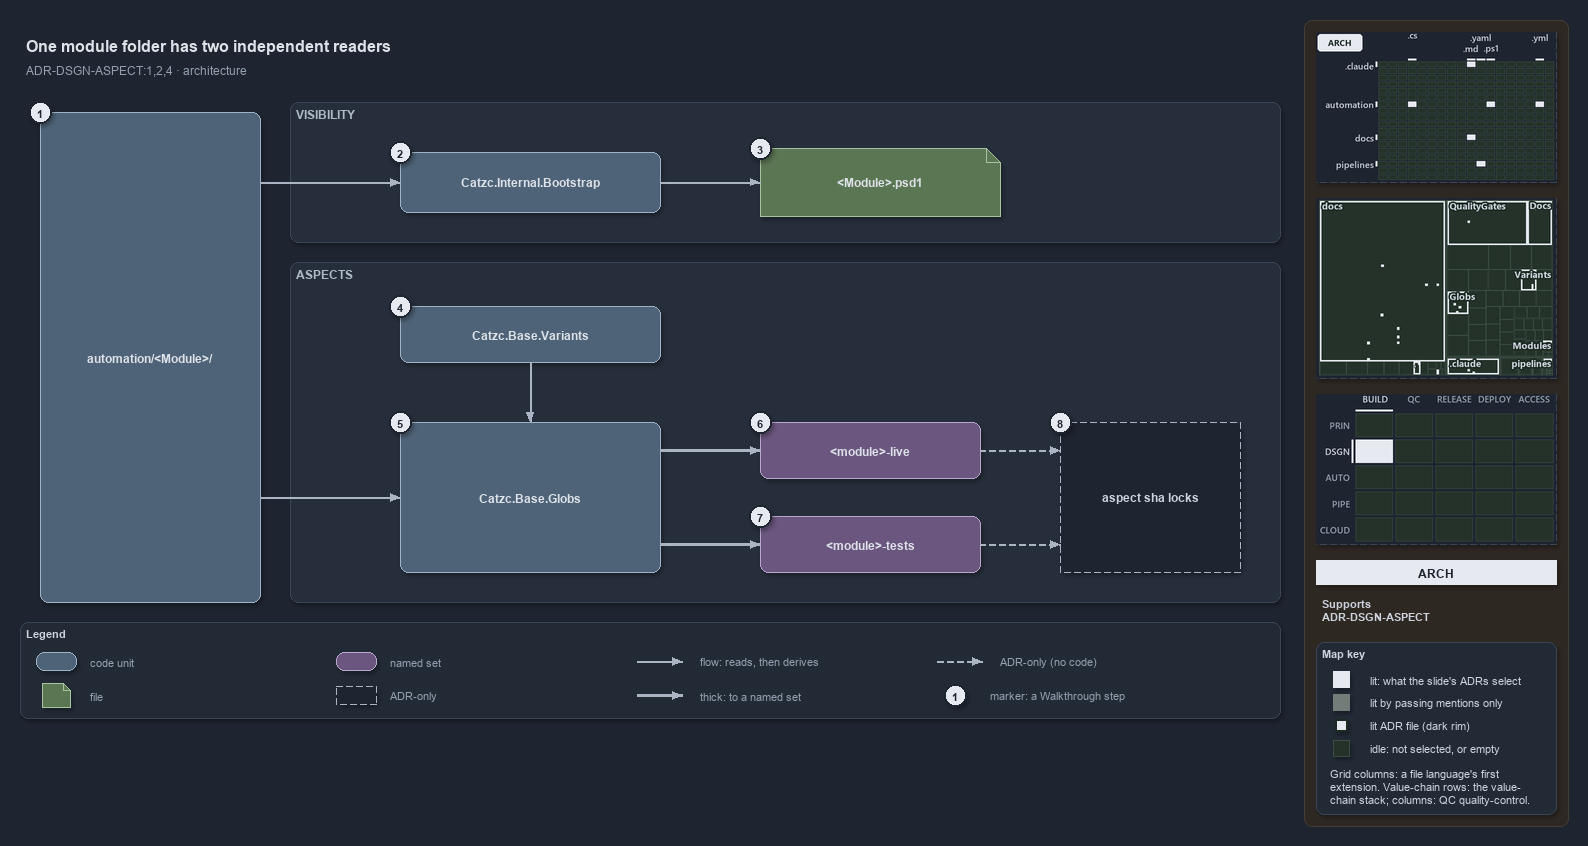

The diagram above was exported from draw.io. Its source (the exported page's mxGraphModel, read from the mxfile embedded in the PNG):
<mxGraphModel dx="1024" dy="768" grid="0" gridSize="10" guides="1" tooltips="1" connect="1" arrows="1" fold="1" page="1" pageScale="1" pageWidth="1572" pageHeight="722" background="#1E2430" math="0" shadow="1">
  <root>
    <mxCell id="0" />
    <mxCell id="1" parent="0" />
    <mxCell id="sidebar-bg" value="" style="rounded=1;arcSize=2;html=1;fillColor=#2E2823;strokeColor=#453C33;shadow=0;" vertex="1" parent="1">
      <mxGeometry x="1304" y="4" width="264" height="806" as="geometry" />
    </mxCell>
    <mxCell id="title" value="One module folder has two independent readers" style="text;html=1;align=left;verticalAlign=middle;fontSize=16;fontStyle=1;fontColor=#DDE2E9;" vertex="1" parent="1">
      <mxGeometry x="20" y="14" width="1260" height="30" as="geometry" />
    </mxCell>
    <mxCell id="subtitle" value="ADR-DSGN-ASPECT:1,2,4 &amp;#183; architecture" style="text;html=1;align=left;verticalAlign=middle;fontSize=12;fontColor=#949FAE;" vertex="1" parent="1">
      <mxGeometry x="20" y="44" width="1240" height="20" as="geometry" />
    </mxCell>
    <mxCell id="band-visibility" value="VISIBILITY" style="rounded=1;html=1;arcSize=3;fillColor=#262E3B;strokeColor=#3A4555;verticalAlign=top;align=left;spacingLeft=8;fontStyle=1;fontSize=12;fontColor=#B0BAC7;" vertex="1" parent="1">
      <mxGeometry x="290" y="86" width="990" height="140" as="geometry" />
    </mxCell>
    <mxCell id="band-aspects" value="ASPECTS" style="rounded=1;html=1;arcSize=3;fillColor=#262E3B;strokeColor=#3A4555;verticalAlign=top;align=left;spacingLeft=8;fontStyle=1;fontSize=12;fontColor=#B0BAC7;" vertex="1" parent="1">
      <mxGeometry x="290" y="246" width="990" height="340" as="geometry" />
    </mxCell>
    <mxCell id="folder" value="&lt;b&gt;automation/&amp;lt;Module&amp;gt;/&lt;/b&gt;" style="rounded=1;whiteSpace=wrap;html=1;arcSize=20;fillColor=#4E6378;strokeColor=#9FB3C8;fontColor=#DDE2E9;fontSize=12;" vertex="1" parent="1">
      <mxGeometry x="40" y="96" width="220" height="490" as="geometry" />
    </mxCell>
    <mxCell id="bootstrap" value="&lt;b&gt;Catzc.Internal.Bootstrap&lt;/b&gt;" style="rounded=1;whiteSpace=wrap;html=1;arcSize=20;fillColor=#4E6378;strokeColor=#9FB3C8;fontColor=#DDE2E9;fontSize=12;" vertex="1" parent="1">
      <mxGeometry x="400" y="136" width="260" height="60" as="geometry" />
    </mxCell>
    <mxCell id="psd1" value="&lt;b&gt;&amp;lt;Module&amp;gt;.psd1&lt;/b&gt;" style="shape=note;size=14;whiteSpace=wrap;html=1;fillColor=#5B7653;strokeColor=#A9C29F;fontColor=#DDE2E9;fontSize=12;" vertex="1" parent="1">
      <mxGeometry x="760" y="132" width="240" height="68" as="geometry" />
    </mxCell>
    <mxCell id="variants" value="&lt;b&gt;Catzc.Base.Variants&lt;/b&gt;" style="rounded=1;whiteSpace=wrap;html=1;arcSize=20;fillColor=#4E6378;strokeColor=#9FB3C8;fontColor=#DDE2E9;fontSize=12;" vertex="1" parent="1">
      <mxGeometry x="400" y="290" width="260" height="56" as="geometry" />
    </mxCell>
    <mxCell id="globs" value="&lt;b&gt;Catzc.Base.Globs&lt;/b&gt;" style="rounded=1;whiteSpace=wrap;html=1;arcSize=20;fillColor=#4E6378;strokeColor=#9FB3C8;fontColor=#DDE2E9;fontSize=12;" vertex="1" parent="1">
      <mxGeometry x="400" y="406" width="260" height="150" as="geometry" />
    </mxCell>
    <mxCell id="live" value="&lt;b&gt;&amp;lt;module&amp;gt;-live&lt;/b&gt;" style="rounded=1;whiteSpace=wrap;html=1;arcSize=20;fillColor=#6A567E;strokeColor=#B9A6CC;fontColor=#DDE2E9;fontSize=12;" vertex="1" parent="1">
      <mxGeometry x="760" y="406" width="220" height="56" as="geometry" />
    </mxCell>
    <mxCell id="tests" value="&lt;b&gt;&amp;lt;module&amp;gt;-tests&lt;/b&gt;" style="rounded=1;whiteSpace=wrap;html=1;arcSize=20;fillColor=#6A567E;strokeColor=#B9A6CC;fontColor=#DDE2E9;fontSize=12;" vertex="1" parent="1">
      <mxGeometry x="760" y="500" width="220" height="56" as="geometry" />
    </mxCell>
    <mxCell id="locks" value="&lt;b&gt;aspect sha locks&lt;/b&gt;" style="rounded=1;whiteSpace=wrap;html=1;arcSize=20;fillColor=#1E2430;strokeColor=#AAB4C3;dashed=1;fontSize=12;" vertex="1" parent="1">
      <mxGeometry x="1060" y="406" width="180" height="150" as="geometry" />
    </mxCell>
    <mxCell id="port-folder-r1" value="" style="text;html=1;strokeColor=none;fillColor=none;" vertex="1" parent="1">
      <mxGeometry x="260" y="166" width="1" height="1" as="geometry" />
    </mxCell>
    <mxCell id="edge-folder-bootstrap" value="" style="edgeStyle=orthogonalEdgeStyle;rounded=1;html=1;endArrow=block;strokeColor=#AAB4C3;fontColor=#CDD3DC;shadow=0;" edge="1" parent="1" source="port-folder-r1" target="bootstrap">
      <mxGeometry relative="1" as="geometry" />
    </mxCell>
    <mxCell id="edge-bootstrap-psd1" value="" style="edgeStyle=orthogonalEdgeStyle;rounded=1;html=1;endArrow=block;strokeColor=#AAB4C3;fontColor=#CDD3DC;shadow=0;" edge="1" parent="1" source="bootstrap" target="psd1">
      <mxGeometry relative="1" as="geometry" />
    </mxCell>
    <mxCell id="port-folder-r2" value="" style="text;html=1;strokeColor=none;fillColor=none;" vertex="1" parent="1">
      <mxGeometry x="260" y="481" width="1" height="1" as="geometry" />
    </mxCell>
    <mxCell id="edge-folder-globs" value="" style="edgeStyle=orthogonalEdgeStyle;rounded=1;html=1;endArrow=block;strokeColor=#AAB4C3;fontColor=#CDD3DC;shadow=0;" edge="1" parent="1" source="port-folder-r2" target="globs">
      <mxGeometry relative="1" as="geometry" />
    </mxCell>
    <mxCell id="edge-variants-globs" value="" style="edgeStyle=orthogonalEdgeStyle;rounded=1;html=1;endArrow=block;strokeColor=#AAB4C3;fontColor=#CDD3DC;shadow=0;" edge="1" parent="1" source="variants" target="globs">
      <mxGeometry relative="1" as="geometry" />
    </mxCell>
    <mxCell id="port-globs-r1" value="" style="text;html=1;strokeColor=none;fillColor=none;" vertex="1" parent="1">
      <mxGeometry x="660" y="434" width="1" height="1" as="geometry" />
    </mxCell>
    <mxCell id="edge-globs-live" value="" style="edgeStyle=orthogonalEdgeStyle;rounded=1;html=1;endArrow=block;strokeColor=#AAB4C3;strokeWidth=2.5;fontColor=#CDD3DC;shadow=0;" edge="1" parent="1" source="port-globs-r1" target="live">
      <mxGeometry relative="1" as="geometry" />
    </mxCell>
    <mxCell id="port-globs-r2" value="" style="text;html=1;strokeColor=none;fillColor=none;" vertex="1" parent="1">
      <mxGeometry x="660" y="528" width="1" height="1" as="geometry" />
    </mxCell>
    <mxCell id="edge-globs-tests" value="" style="edgeStyle=orthogonalEdgeStyle;rounded=1;html=1;endArrow=block;strokeColor=#AAB4C3;strokeWidth=2.5;fontColor=#CDD3DC;shadow=0;" edge="1" parent="1" source="port-globs-r2" target="tests">
      <mxGeometry relative="1" as="geometry" />
    </mxCell>
    <mxCell id="port-locks-l1" value="" style="text;html=1;strokeColor=none;fillColor=none;" vertex="1" parent="1">
      <mxGeometry x="1060" y="434" width="1" height="1" as="geometry" />
    </mxCell>
    <mxCell id="edge-live-locks" value="" style="edgeStyle=orthogonalEdgeStyle;rounded=1;html=1;endArrow=block;strokeColor=#AAB4C3;dashed=1;fontColor=#CDD3DC;shadow=0;" edge="1" parent="1" source="live" target="port-locks-l1">
      <mxGeometry relative="1" as="geometry" />
    </mxCell>
    <mxCell id="port-locks-l2" value="" style="text;html=1;strokeColor=none;fillColor=none;" vertex="1" parent="1">
      <mxGeometry x="1060" y="528" width="1" height="1" as="geometry" />
    </mxCell>
    <mxCell id="edge-tests-locks" value="" style="edgeStyle=orthogonalEdgeStyle;rounded=1;html=1;endArrow=block;strokeColor=#AAB4C3;dashed=1;fontColor=#CDD3DC;shadow=0;" edge="1" parent="1" source="tests" target="port-locks-l2">
      <mxGeometry relative="1" as="geometry" />
    </mxCell>
    <mxCell id="mark-1" value="1" style="ellipse;html=1;fillColor=#E6EAF0;strokeColor=#1E2430;strokeWidth=2;fontColor=#1E2430;fontStyle=1;fontSize=11;" vertex="1" parent="1">
      <mxGeometry x="29" y="85" width="22" height="22" as="geometry" />
    </mxCell>
    <mxCell id="mark-2" value="2" style="ellipse;html=1;fillColor=#E6EAF0;strokeColor=#1E2430;strokeWidth=2;fontColor=#1E2430;fontStyle=1;fontSize=11;" vertex="1" parent="1">
      <mxGeometry x="389" y="125" width="22" height="22" as="geometry" />
    </mxCell>
    <mxCell id="mark-3" value="3" style="ellipse;html=1;fillColor=#E6EAF0;strokeColor=#1E2430;strokeWidth=2;fontColor=#1E2430;fontStyle=1;fontSize=11;" vertex="1" parent="1">
      <mxGeometry x="749" y="121" width="22" height="22" as="geometry" />
    </mxCell>
    <mxCell id="mark-4" value="4" style="ellipse;html=1;fillColor=#E6EAF0;strokeColor=#1E2430;strokeWidth=2;fontColor=#1E2430;fontStyle=1;fontSize=11;" vertex="1" parent="1">
      <mxGeometry x="389" y="279" width="22" height="22" as="geometry" />
    </mxCell>
    <mxCell id="mark-5" value="5" style="ellipse;html=1;fillColor=#E6EAF0;strokeColor=#1E2430;strokeWidth=2;fontColor=#1E2430;fontStyle=1;fontSize=11;" vertex="1" parent="1">
      <mxGeometry x="389" y="395" width="22" height="22" as="geometry" />
    </mxCell>
    <mxCell id="mark-6" value="6" style="ellipse;html=1;fillColor=#E6EAF0;strokeColor=#1E2430;strokeWidth=2;fontColor=#1E2430;fontStyle=1;fontSize=11;" vertex="1" parent="1">
      <mxGeometry x="749" y="395" width="22" height="22" as="geometry" />
    </mxCell>
    <mxCell id="mark-7" value="7" style="ellipse;html=1;fillColor=#E6EAF0;strokeColor=#1E2430;strokeWidth=2;fontColor=#1E2430;fontStyle=1;fontSize=11;" vertex="1" parent="1">
      <mxGeometry x="749" y="489" width="22" height="22" as="geometry" />
    </mxCell>
    <mxCell id="mark-8" value="8" style="ellipse;html=1;fillColor=#E6EAF0;strokeColor=#1E2430;strokeWidth=2;fontColor=#1E2430;fontStyle=1;fontSize=11;" vertex="1" parent="1">
      <mxGeometry x="1049" y="395" width="22" height="22" as="geometry" />
    </mxCell>
    <mxCell id="legend" value="&lt;b&gt;Legend&lt;/b&gt;" style="rounded=1;whiteSpace=wrap;html=1;arcSize=6;fillColor=#222A36;strokeColor=#3A4555;align=left;verticalAlign=top;spacing=8;fontSize=11;fontColor=#CDD3DC;" vertex="1" parent="1">
      <mxGeometry x="20" y="606" width="1260" height="96" as="geometry" />
    </mxCell>
    <mxCell id="legend-code" value="" style="rounded=1;whiteSpace=wrap;html=1;arcSize=20;fillColor=#4E6378;strokeColor=#9FB3C8;fontColor=#DDE2E9;fontSize=12;" vertex="1" parent="1">
      <mxGeometry x="36" y="636" width="40" height="18" as="geometry" />
    </mxCell>
    <mxCell id="legend-code-text" value="code unit" style="text;html=1;align=left;verticalAlign=middle;fontSize=11;fontColor=#949FAE;" vertex="1" parent="1">
      <mxGeometry x="84" y="635" width="240" height="20" as="geometry" />
    </mxCell>
    <mxCell id="legend-file" value="" style="shape=note;size=7;whiteSpace=wrap;html=1;fillColor=#5B7653;strokeColor=#A9C29F;fontColor=#DDE2E9;fontSize=12;" vertex="1" parent="1">
      <mxGeometry x="42" y="667" width="28" height="24" as="geometry" />
    </mxCell>
    <mxCell id="legend-file-text" value="file" style="text;html=1;align=left;verticalAlign=middle;fontSize=11;fontColor=#949FAE;" vertex="1" parent="1">
      <mxGeometry x="84" y="669" width="240" height="20" as="geometry" />
    </mxCell>
    <mxCell id="legend-set" value="" style="rounded=1;whiteSpace=wrap;html=1;arcSize=20;fillColor=#6A567E;strokeColor=#B9A6CC;fontColor=#DDE2E9;fontSize=12;" vertex="1" parent="1">
      <mxGeometry x="336" y="636" width="40" height="18" as="geometry" />
    </mxCell>
    <mxCell id="legend-set-text" value="named set" style="text;html=1;align=left;verticalAlign=middle;fontSize=11;fontColor=#949FAE;" vertex="1" parent="1">
      <mxGeometry x="384" y="635" width="240" height="20" as="geometry" />
    </mxCell>
    <mxCell id="legend-adronly" value="" style="rounded=1;whiteSpace=wrap;html=1;arcSize=20;fillColor=#1E2430;strokeColor=#AAB4C3;dashed=1;fontSize=12;" vertex="1" parent="1">
      <mxGeometry x="336" y="670" width="40" height="18" as="geometry" />
    </mxCell>
    <mxCell id="legend-adronly-text" value="ADR-only" style="text;html=1;align=left;verticalAlign=middle;fontSize=11;fontColor=#949FAE;" vertex="1" parent="1">
      <mxGeometry x="384" y="669" width="240" height="20" as="geometry" />
    </mxCell>
    <mxCell id="legend-flow-a" value="" style="text;html=1;strokeColor=none;fillColor=none;" vertex="1" parent="1">
      <mxGeometry x="636" y="645" width="1" height="1" as="geometry" />
    </mxCell>
    <mxCell id="legend-flow-b" value="" style="text;html=1;strokeColor=none;fillColor=none;" vertex="1" parent="1">
      <mxGeometry x="682" y="645" width="1" height="1" as="geometry" />
    </mxCell>
    <mxCell id="legend-flow" value="" style="edgeStyle=orthogonalEdgeStyle;rounded=1;html=1;endArrow=block;strokeColor=#AAB4C3;fontColor=#CDD3DC;shadow=0;" edge="1" parent="1" source="legend-flow-a" target="legend-flow-b">
      <mxGeometry relative="1" as="geometry" />
    </mxCell>
    <mxCell id="legend-flow-text" value="flow: reads, then derives" style="text;html=1;align=left;verticalAlign=middle;fontSize=11;fontColor=#949FAE;" vertex="1" parent="1">
      <mxGeometry x="694" y="635" width="240" height="20" as="geometry" />
    </mxCell>
    <mxCell id="legend-thick-a" value="" style="text;html=1;strokeColor=none;fillColor=none;" vertex="1" parent="1">
      <mxGeometry x="636" y="679" width="1" height="1" as="geometry" />
    </mxCell>
    <mxCell id="legend-thick-b" value="" style="text;html=1;strokeColor=none;fillColor=none;" vertex="1" parent="1">
      <mxGeometry x="682" y="679" width="1" height="1" as="geometry" />
    </mxCell>
    <mxCell id="legend-thick" value="" style="edgeStyle=orthogonalEdgeStyle;rounded=1;html=1;endArrow=block;strokeColor=#AAB4C3;strokeWidth=2.5;fontColor=#CDD3DC;shadow=0;" edge="1" parent="1" source="legend-thick-a" target="legend-thick-b">
      <mxGeometry relative="1" as="geometry" />
    </mxCell>
    <mxCell id="legend-thick-text" value="thick: to a named set" style="text;html=1;align=left;verticalAlign=middle;fontSize=11;fontColor=#949FAE;" vertex="1" parent="1">
      <mxGeometry x="694" y="669" width="240" height="20" as="geometry" />
    </mxCell>
    <mxCell id="legend-adr-a" value="" style="text;html=1;strokeColor=none;fillColor=none;" vertex="1" parent="1">
      <mxGeometry x="936" y="645" width="1" height="1" as="geometry" />
    </mxCell>
    <mxCell id="legend-adr-b" value="" style="text;html=1;strokeColor=none;fillColor=none;" vertex="1" parent="1">
      <mxGeometry x="982" y="645" width="1" height="1" as="geometry" />
    </mxCell>
    <mxCell id="legend-adr" value="" style="edgeStyle=orthogonalEdgeStyle;rounded=1;html=1;endArrow=block;strokeColor=#AAB4C3;dashed=1;fontColor=#CDD3DC;shadow=0;" edge="1" parent="1" source="legend-adr-a" target="legend-adr-b">
      <mxGeometry relative="1" as="geometry" />
    </mxCell>
    <mxCell id="legend-adr-text" value="ADR-only (no code)" style="text;html=1;align=left;verticalAlign=middle;fontSize=11;fontColor=#949FAE;" vertex="1" parent="1">
      <mxGeometry x="994" y="635" width="240" height="20" as="geometry" />
    </mxCell>
    <mxCell id="legend-mark" value="1" style="ellipse;html=1;fillColor=#E6EAF0;strokeColor=#1E2430;strokeWidth=2;fontColor=#1E2430;fontStyle=1;fontSize=11;" vertex="1" parent="1">
      <mxGeometry x="944" y="668" width="22" height="22" as="geometry" />
    </mxCell>
    <mxCell id="legend-mark-text" value="marker: a Walkthrough step" style="text;html=1;align=left;verticalAlign=middle;fontSize=11;fontColor=#949FAE;" vertex="1" parent="1">
      <mxGeometry x="984" y="669" width="220" height="20" as="geometry" />
    </mxCell>
    <mxCell id="minimap-grid" value="" style="shape=image;html=1;imageAspect=0;aspect=fixed;verticalLabelPosition=bottom;strokeColor=#3A4555;dashed=1;fillColor=#222A36;image=data:image/png,(base64 omitted: 12172 chars);" vertex="1" parent="1">
      <mxGeometry x="1316" y="16" width="240" height="150" as="geometry" />
    </mxCell>
    <mxCell id="minimap-tree" value="" style="shape=image;html=1;imageAspect=0;aspect=fixed;verticalLabelPosition=bottom;strokeColor=#3A4555;dashed=1;fillColor=#222A36;image=data:image/png,(base64 omitted: 21216 chars);" vertex="1" parent="1">
      <mxGeometry x="1316" y="182" width="240" height="180" as="geometry" />
    </mxCell>
    <mxCell id="minimap-chain" value="" style="shape=image;html=1;imageAspect=0;aspect=fixed;verticalLabelPosition=bottom;strokeColor=#3A4555;dashed=1;fillColor=#222A36;image=data:image/png,(base64 omitted: 12436 chars);" vertex="1" parent="1">
      <mxGeometry x="1316" y="378" width="240" height="150" as="geometry" />
    </mxCell>
    <mxCell id="lens-badge" value="ARCH" style="rounded=0;whiteSpace=wrap;html=1;align=center;verticalAlign=middle;fontSize=12;fontStyle=1;fontColor=#1E2430;fillColor=#E6EAF0;strokeColor=none;" vertex="1" parent="1">
      <mxGeometry x="1316" y="544" width="240" height="24" as="geometry" />
    </mxCell>
    <mxCell id="supports" value="&lt;b&gt;Supports&lt;/b&gt;&lt;br&gt;ADR-DSGN-ASPECT" style="text;html=1;whiteSpace=wrap;align=left;verticalAlign=top;fontSize=11;fontColor=#CDD3DC;" vertex="1" parent="1">
      <mxGeometry x="1316" y="576" width="240" height="38" as="geometry" />
    </mxCell>
    <mxCell id="mapkey" value="&lt;b&gt;Map key&lt;/b&gt;" style="rounded=1;arcSize=6;whiteSpace=wrap;html=1;align=left;verticalAlign=top;fontSize=11;fontColor=#CDD3DC;fillColor=#222A36;strokeColor=#3A4555;spacingLeft=8;spacingTop=2;" vertex="1" parent="1">
      <mxGeometry x="1316" y="626" width="240" height="172" as="geometry" />
    </mxCell>
    <mxCell id="mapkey-lit" value="" style="rounded=0;html=1;fillColor=#E6EAF0;strokeColor=#E6EAF0;" vertex="1" parent="1">
      <mxGeometry x="1333.0" y="655.0" width="16" height="16" as="geometry" />
    </mxCell>
    <mxCell id="mapkey-lit-text" value="lit: what the slide's ADRs select" style="text;html=1;align=left;verticalAlign=middle;fontSize=11;fontColor=#CDD3DC;" vertex="1" parent="1">
      <mxGeometry x="1364" y="653" width="184" height="20" as="geometry" />
    </mxCell>
    <mxCell id="mapkey-touched" value="" style="rounded=0;html=1;fillColor=#727C79;strokeColor=#727C79;" vertex="1" parent="1">
      <mxGeometry x="1333.0" y="678.0" width="16" height="16" as="geometry" />
    </mxCell>
    <mxCell id="mapkey-touched-text" value="lit by passing mentions only" style="text;html=1;align=left;verticalAlign=middle;fontSize=11;fontColor=#CDD3DC;" vertex="1" parent="1">
      <mxGeometry x="1364" y="676" width="184" height="20" as="geometry" />
    </mxCell>
    <mxCell id="mapkey-adr" value="" style="rounded=0;html=1;fillColor=#E6EAF0;strokeColor=#1C2A24;strokeWidth=2;" vertex="1" parent="1">
      <mxGeometry x="1335.0" y="703.0" width="12" height="12" as="geometry" />
    </mxCell>
    <mxCell id="mapkey-adr-text" value="lit ADR file (dark rim)" style="text;html=1;align=left;verticalAlign=middle;fontSize=11;fontColor=#CDD3DC;" vertex="1" parent="1">
      <mxGeometry x="1364" y="699" width="184" height="20" as="geometry" />
    </mxCell>
    <mxCell id="mapkey-idle" value="" style="rounded=0;html=1;fillColor=#243229;strokeColor=#3B4D43;" vertex="1" parent="1">
      <mxGeometry x="1333.0" y="724.0" width="16" height="16" as="geometry" />
    </mxCell>
    <mxCell id="mapkey-idle-text" value="idle: not selected, or empty" style="text;html=1;align=left;verticalAlign=middle;fontSize=11;fontColor=#CDD3DC;" vertex="1" parent="1">
      <mxGeometry x="1364" y="722" width="184" height="20" as="geometry" />
    </mxCell>
    <mxCell id="mapkey-codes" value="Grid columns: a file language's first&lt;br&gt;extension. Value-chain rows: the value-&lt;br&gt;chain stack; columns: QC quality-control." style="text;html=1;align=left;verticalAlign=top;whiteSpace=wrap;fontSize=11;fontColor=#CDD3DC;" vertex="1" parent="1">
      <mxGeometry x="1324" y="746" width="224" height="46" as="geometry" />
    </mxCell>
  </root>
</mxGraphModel>